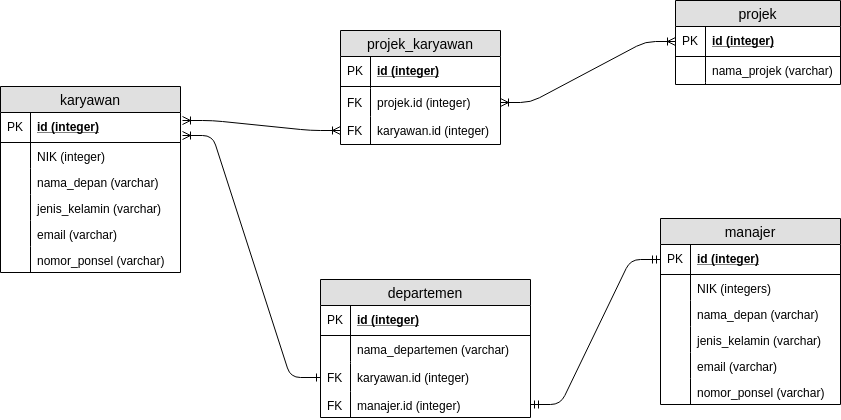

The diagram above was exported from draw.io. Its source (the exported page's mxGraphModel, read from the mxfile embedded in the PNG):
<mxGraphModel dx="1422" dy="806" grid="1" gridSize="10" guides="1" tooltips="1" connect="1" arrows="1" fold="1" page="1" pageScale="1" pageWidth="1100" pageHeight="850" math="0" shadow="0">
  <root>
    <mxCell id="0" />
    <mxCell id="1" parent="0" />
    <mxCell id="VE3sohmZ8S23aIL5ZqaS-1" value="karyawan" style="swimlane;fontStyle=0;childLayout=stackLayout;horizontal=1;startSize=26;fillColor=#e0e0e0;horizontalStack=0;resizeParent=1;resizeParentMax=0;resizeLast=0;collapsible=1;marginBottom=0;swimlaneFillColor=#ffffff;align=center;fontSize=14;" parent="1" vertex="1">
      <mxGeometry x="80" y="206" width="180" height="186" as="geometry" />
    </mxCell>
    <mxCell id="VE3sohmZ8S23aIL5ZqaS-2" value="id (integer)" style="shape=partialRectangle;top=0;left=0;right=0;bottom=1;align=left;verticalAlign=middle;fillColor=none;spacingLeft=34;spacingRight=4;overflow=hidden;rotatable=0;points=[[0,0.5],[1,0.5]];portConstraint=eastwest;dropTarget=0;fontStyle=5;fontSize=12;" parent="VE3sohmZ8S23aIL5ZqaS-1" vertex="1">
      <mxGeometry y="26" width="180" height="30" as="geometry" />
    </mxCell>
    <mxCell id="VE3sohmZ8S23aIL5ZqaS-3" value="PK" style="shape=partialRectangle;top=0;left=0;bottom=0;fillColor=none;align=left;verticalAlign=middle;spacingLeft=4;spacingRight=4;overflow=hidden;rotatable=0;points=[];portConstraint=eastwest;part=1;fontSize=12;" parent="VE3sohmZ8S23aIL5ZqaS-2" vertex="1" connectable="0">
      <mxGeometry width="30" height="30" as="geometry" />
    </mxCell>
    <mxCell id="VE3sohmZ8S23aIL5ZqaS-4" value="NIK (integer)" style="shape=partialRectangle;top=0;left=0;right=0;bottom=0;align=left;verticalAlign=top;fillColor=none;spacingLeft=34;spacingRight=4;overflow=hidden;rotatable=0;points=[[0,0.5],[1,0.5]];portConstraint=eastwest;dropTarget=0;fontSize=12;" parent="VE3sohmZ8S23aIL5ZqaS-1" vertex="1">
      <mxGeometry y="56" width="180" height="26" as="geometry" />
    </mxCell>
    <mxCell id="VE3sohmZ8S23aIL5ZqaS-5" value="" style="shape=partialRectangle;top=0;left=0;bottom=0;fillColor=none;align=left;verticalAlign=top;spacingLeft=4;spacingRight=4;overflow=hidden;rotatable=0;points=[];portConstraint=eastwest;part=1;fontSize=12;" parent="VE3sohmZ8S23aIL5ZqaS-4" vertex="1" connectable="0">
      <mxGeometry width="30" height="26" as="geometry" />
    </mxCell>
    <mxCell id="VE3sohmZ8S23aIL5ZqaS-6" value="nama_depan (varchar)" style="shape=partialRectangle;top=0;left=0;right=0;bottom=0;align=left;verticalAlign=top;fillColor=none;spacingLeft=34;spacingRight=4;overflow=hidden;rotatable=0;points=[[0,0.5],[1,0.5]];portConstraint=eastwest;dropTarget=0;fontSize=12;" parent="VE3sohmZ8S23aIL5ZqaS-1" vertex="1">
      <mxGeometry y="82" width="180" height="26" as="geometry" />
    </mxCell>
    <mxCell id="VE3sohmZ8S23aIL5ZqaS-7" value="" style="shape=partialRectangle;top=0;left=0;bottom=0;fillColor=none;align=left;verticalAlign=top;spacingLeft=4;spacingRight=4;overflow=hidden;rotatable=0;points=[];portConstraint=eastwest;part=1;fontSize=12;" parent="VE3sohmZ8S23aIL5ZqaS-6" vertex="1" connectable="0">
      <mxGeometry width="30" height="26" as="geometry" />
    </mxCell>
    <mxCell id="VE3sohmZ8S23aIL5ZqaS-8" value="jenis_kelamin (varchar)" style="shape=partialRectangle;top=0;left=0;right=0;bottom=0;align=left;verticalAlign=top;fillColor=none;spacingLeft=34;spacingRight=4;overflow=hidden;rotatable=0;points=[[0,0.5],[1,0.5]];portConstraint=eastwest;dropTarget=0;fontSize=12;" parent="VE3sohmZ8S23aIL5ZqaS-1" vertex="1">
      <mxGeometry y="108" width="180" height="26" as="geometry" />
    </mxCell>
    <mxCell id="VE3sohmZ8S23aIL5ZqaS-9" value="" style="shape=partialRectangle;top=0;left=0;bottom=0;fillColor=none;align=left;verticalAlign=top;spacingLeft=4;spacingRight=4;overflow=hidden;rotatable=0;points=[];portConstraint=eastwest;part=1;fontSize=12;" parent="VE3sohmZ8S23aIL5ZqaS-8" vertex="1" connectable="0">
      <mxGeometry width="30" height="26" as="geometry" />
    </mxCell>
    <mxCell id="VE3sohmZ8S23aIL5ZqaS-10" value="email (varchar)" style="shape=partialRectangle;top=0;left=0;right=0;bottom=0;align=left;verticalAlign=top;fillColor=none;spacingLeft=34;spacingRight=4;overflow=hidden;rotatable=0;points=[[0,0.5],[1,0.5]];portConstraint=eastwest;dropTarget=0;fontSize=12;" parent="VE3sohmZ8S23aIL5ZqaS-1" vertex="1">
      <mxGeometry y="134" width="180" height="26" as="geometry" />
    </mxCell>
    <mxCell id="VE3sohmZ8S23aIL5ZqaS-11" value="" style="shape=partialRectangle;top=0;left=0;bottom=0;fillColor=none;align=left;verticalAlign=top;spacingLeft=4;spacingRight=4;overflow=hidden;rotatable=0;points=[];portConstraint=eastwest;part=1;fontSize=12;" parent="VE3sohmZ8S23aIL5ZqaS-10" vertex="1" connectable="0">
      <mxGeometry width="30" height="26" as="geometry" />
    </mxCell>
    <mxCell id="VE3sohmZ8S23aIL5ZqaS-13" value="nomor_ponsel (varchar)" style="shape=partialRectangle;top=0;left=0;right=0;bottom=0;align=left;verticalAlign=top;fillColor=none;spacingLeft=34;spacingRight=4;overflow=hidden;rotatable=0;points=[[0,0.5],[1,0.5]];portConstraint=eastwest;dropTarget=0;fontSize=12;" parent="VE3sohmZ8S23aIL5ZqaS-1" vertex="1">
      <mxGeometry y="160" width="180" height="26" as="geometry" />
    </mxCell>
    <mxCell id="VE3sohmZ8S23aIL5ZqaS-14" value="" style="shape=partialRectangle;top=0;left=0;bottom=0;fillColor=none;align=left;verticalAlign=top;spacingLeft=4;spacingRight=4;overflow=hidden;rotatable=0;points=[];portConstraint=eastwest;part=1;fontSize=12;" parent="VE3sohmZ8S23aIL5ZqaS-13" vertex="1" connectable="0">
      <mxGeometry width="30" height="26" as="geometry" />
    </mxCell>
    <mxCell id="VE3sohmZ8S23aIL5ZqaS-15" value="departemen" style="swimlane;fontStyle=0;childLayout=stackLayout;horizontal=1;startSize=26;fillColor=#e0e0e0;horizontalStack=0;resizeParent=1;resizeParentMax=0;resizeLast=0;collapsible=1;marginBottom=0;swimlaneFillColor=#ffffff;align=center;fontSize=14;" parent="1" vertex="1">
      <mxGeometry x="400" y="399" width="210" height="138" as="geometry" />
    </mxCell>
    <mxCell id="VE3sohmZ8S23aIL5ZqaS-16" value="id (integer)" style="shape=partialRectangle;top=0;left=0;right=0;bottom=1;align=left;verticalAlign=middle;fillColor=none;spacingLeft=34;spacingRight=4;overflow=hidden;rotatable=0;points=[[0,0.5],[1,0.5]];portConstraint=eastwest;dropTarget=0;fontStyle=5;fontSize=12;" parent="VE3sohmZ8S23aIL5ZqaS-15" vertex="1">
      <mxGeometry y="26" width="210" height="30" as="geometry" />
    </mxCell>
    <mxCell id="VE3sohmZ8S23aIL5ZqaS-17" value="PK" style="shape=partialRectangle;top=0;left=0;bottom=0;fillColor=none;align=left;verticalAlign=middle;spacingLeft=4;spacingRight=4;overflow=hidden;rotatable=0;points=[];portConstraint=eastwest;part=1;fontSize=12;" parent="VE3sohmZ8S23aIL5ZqaS-16" vertex="1" connectable="0">
      <mxGeometry width="30" height="30" as="geometry" />
    </mxCell>
    <mxCell id="VE3sohmZ8S23aIL5ZqaS-22" value="nama_departemen (varchar)" style="shape=partialRectangle;top=0;left=0;right=0;bottom=0;align=left;verticalAlign=top;fillColor=none;spacingLeft=34;spacingRight=4;overflow=hidden;rotatable=0;points=[[0,0.5],[1,0.5]];portConstraint=eastwest;dropTarget=0;fontSize=12;" parent="VE3sohmZ8S23aIL5ZqaS-15" vertex="1">
      <mxGeometry y="56" width="210" height="26" as="geometry" />
    </mxCell>
    <mxCell id="VE3sohmZ8S23aIL5ZqaS-23" value="" style="shape=partialRectangle;top=0;left=0;bottom=0;fillColor=none;align=left;verticalAlign=top;spacingLeft=4;spacingRight=4;overflow=hidden;rotatable=0;points=[];portConstraint=eastwest;part=1;fontSize=12;" parent="VE3sohmZ8S23aIL5ZqaS-22" vertex="1" connectable="0">
      <mxGeometry width="30" height="26" as="geometry" />
    </mxCell>
    <mxCell id="VE3sohmZ8S23aIL5ZqaS-24" value="" style="shape=partialRectangle;top=0;left=0;right=0;bottom=0;align=left;verticalAlign=top;fillColor=none;spacingLeft=34;spacingRight=4;overflow=hidden;rotatable=0;points=[[0,0.5],[1,0.5]];portConstraint=eastwest;dropTarget=0;fontSize=12;" parent="VE3sohmZ8S23aIL5ZqaS-15" vertex="1">
      <mxGeometry y="82" width="210" height="2" as="geometry" />
    </mxCell>
    <mxCell id="VE3sohmZ8S23aIL5ZqaS-25" value="" style="shape=partialRectangle;top=0;left=0;bottom=0;fillColor=none;align=left;verticalAlign=top;spacingLeft=4;spacingRight=4;overflow=hidden;rotatable=0;points=[];portConstraint=eastwest;part=1;fontSize=12;" parent="VE3sohmZ8S23aIL5ZqaS-24" vertex="1" connectable="0">
      <mxGeometry width="30" height="2" as="geometry" />
    </mxCell>
    <mxCell id="VE3sohmZ8S23aIL5ZqaS-26" value="karyawan.id (integer)" style="shape=partialRectangle;top=0;left=0;right=0;bottom=0;align=left;verticalAlign=top;fillColor=none;spacingLeft=34;spacingRight=4;overflow=hidden;rotatable=0;points=[[0,0.5],[1,0.5]];portConstraint=eastwest;dropTarget=0;fontSize=12;" parent="VE3sohmZ8S23aIL5ZqaS-15" vertex="1">
      <mxGeometry y="84" width="210" height="28" as="geometry" />
    </mxCell>
    <mxCell id="VE3sohmZ8S23aIL5ZqaS-27" value="FK" style="shape=partialRectangle;top=0;left=0;bottom=0;fillColor=none;align=left;verticalAlign=top;spacingLeft=4;spacingRight=4;overflow=hidden;rotatable=0;points=[];portConstraint=eastwest;part=1;fontSize=12;" parent="VE3sohmZ8S23aIL5ZqaS-26" vertex="1" connectable="0">
      <mxGeometry width="30" height="28" as="geometry" />
    </mxCell>
    <mxCell id="zi7aSX-8r2h00CDGceuc-2" value="manajer.id (integer)" style="shape=partialRectangle;top=0;left=0;right=0;bottom=0;align=left;verticalAlign=top;fillColor=none;spacingLeft=34;spacingRight=4;overflow=hidden;rotatable=0;points=[[0,0.5],[1,0.5]];portConstraint=eastwest;dropTarget=0;fontSize=12;" vertex="1" parent="VE3sohmZ8S23aIL5ZqaS-15">
      <mxGeometry y="112" width="210" height="26" as="geometry" />
    </mxCell>
    <mxCell id="zi7aSX-8r2h00CDGceuc-3" value="FK" style="shape=partialRectangle;top=0;left=0;bottom=0;fillColor=none;align=left;verticalAlign=top;spacingLeft=4;spacingRight=4;overflow=hidden;rotatable=0;points=[];portConstraint=eastwest;part=1;fontSize=12;" vertex="1" connectable="0" parent="zi7aSX-8r2h00CDGceuc-2">
      <mxGeometry width="30" height="26" as="geometry" />
    </mxCell>
    <mxCell id="VE3sohmZ8S23aIL5ZqaS-28" value="projek_karyawan" style="swimlane;fontStyle=0;childLayout=stackLayout;horizontal=1;startSize=26;fillColor=#e0e0e0;horizontalStack=0;resizeParent=1;resizeParentMax=0;resizeLast=0;collapsible=1;marginBottom=0;swimlaneFillColor=#ffffff;align=center;fontSize=14;" parent="1" vertex="1">
      <mxGeometry x="420" y="150" width="160" height="114" as="geometry" />
    </mxCell>
    <mxCell id="VE3sohmZ8S23aIL5ZqaS-29" value="id (integer)" style="shape=partialRectangle;top=0;left=0;right=0;bottom=1;align=left;verticalAlign=middle;fillColor=none;spacingLeft=34;spacingRight=4;overflow=hidden;rotatable=0;points=[[0,0.5],[1,0.5]];portConstraint=eastwest;dropTarget=0;fontStyle=5;fontSize=12;" parent="VE3sohmZ8S23aIL5ZqaS-28" vertex="1">
      <mxGeometry y="26" width="160" height="30" as="geometry" />
    </mxCell>
    <mxCell id="VE3sohmZ8S23aIL5ZqaS-30" value="PK" style="shape=partialRectangle;top=0;left=0;bottom=0;fillColor=none;align=left;verticalAlign=middle;spacingLeft=4;spacingRight=4;overflow=hidden;rotatable=0;points=[];portConstraint=eastwest;part=1;fontSize=12;" parent="VE3sohmZ8S23aIL5ZqaS-29" vertex="1" connectable="0">
      <mxGeometry width="30" height="30" as="geometry" />
    </mxCell>
    <mxCell id="VE3sohmZ8S23aIL5ZqaS-37" value="" style="shape=partialRectangle;top=0;left=0;right=0;bottom=0;align=left;verticalAlign=top;fillColor=none;spacingLeft=34;spacingRight=4;overflow=hidden;rotatable=0;points=[[0,0.5],[1,0.5]];portConstraint=eastwest;dropTarget=0;fontSize=12;" parent="VE3sohmZ8S23aIL5ZqaS-28" vertex="1">
      <mxGeometry y="56" width="160" height="2" as="geometry" />
    </mxCell>
    <mxCell id="VE3sohmZ8S23aIL5ZqaS-38" value="" style="shape=partialRectangle;top=0;left=0;bottom=0;fillColor=none;align=left;verticalAlign=top;spacingLeft=4;spacingRight=4;overflow=hidden;rotatable=0;points=[];portConstraint=eastwest;part=1;fontSize=12;" parent="VE3sohmZ8S23aIL5ZqaS-37" vertex="1" connectable="0">
      <mxGeometry width="30" height="2" as="geometry" />
    </mxCell>
    <mxCell id="zi7aSX-8r2h00CDGceuc-28" value="projek.id (integer)" style="shape=partialRectangle;top=0;left=0;right=0;bottom=0;align=left;verticalAlign=top;fillColor=none;spacingLeft=34;spacingRight=4;overflow=hidden;rotatable=0;points=[[0,0.5],[1,0.5]];portConstraint=eastwest;dropTarget=0;fontSize=12;" vertex="1" parent="VE3sohmZ8S23aIL5ZqaS-28">
      <mxGeometry y="58" width="160" height="28" as="geometry" />
    </mxCell>
    <mxCell id="zi7aSX-8r2h00CDGceuc-29" value="FK" style="shape=partialRectangle;top=0;left=0;bottom=0;fillColor=none;align=left;verticalAlign=top;spacingLeft=4;spacingRight=4;overflow=hidden;rotatable=0;points=[];portConstraint=eastwest;part=1;fontSize=12;" vertex="1" connectable="0" parent="zi7aSX-8r2h00CDGceuc-28">
      <mxGeometry width="30" height="28" as="geometry" />
    </mxCell>
    <mxCell id="zi7aSX-8r2h00CDGceuc-44" value="karyawan.id (integer)" style="shape=partialRectangle;top=0;left=0;right=0;bottom=0;align=left;verticalAlign=top;fillColor=none;spacingLeft=34;spacingRight=4;overflow=hidden;rotatable=0;points=[[0,0.5],[1,0.5]];portConstraint=eastwest;dropTarget=0;fontSize=12;" vertex="1" parent="VE3sohmZ8S23aIL5ZqaS-28">
      <mxGeometry y="86" width="160" height="28" as="geometry" />
    </mxCell>
    <mxCell id="zi7aSX-8r2h00CDGceuc-45" value="FK" style="shape=partialRectangle;top=0;left=0;bottom=0;fillColor=none;align=left;verticalAlign=top;spacingLeft=4;spacingRight=4;overflow=hidden;rotatable=0;points=[];portConstraint=eastwest;part=1;fontSize=12;" vertex="1" connectable="0" parent="zi7aSX-8r2h00CDGceuc-44">
      <mxGeometry width="30" height="28" as="geometry" />
    </mxCell>
    <mxCell id="zi7aSX-8r2h00CDGceuc-15" value="manajer" style="swimlane;fontStyle=0;childLayout=stackLayout;horizontal=1;startSize=26;fillColor=#e0e0e0;horizontalStack=0;resizeParent=1;resizeParentMax=0;resizeLast=0;collapsible=1;marginBottom=0;swimlaneFillColor=#ffffff;align=center;fontSize=14;" vertex="1" parent="1">
      <mxGeometry x="740" y="338" width="180" height="186" as="geometry" />
    </mxCell>
    <mxCell id="zi7aSX-8r2h00CDGceuc-16" value="id (integer)" style="shape=partialRectangle;top=0;left=0;right=0;bottom=1;align=left;verticalAlign=middle;fillColor=none;spacingLeft=34;spacingRight=4;overflow=hidden;rotatable=0;points=[[0,0.5],[1,0.5]];portConstraint=eastwest;dropTarget=0;fontStyle=5;fontSize=12;" vertex="1" parent="zi7aSX-8r2h00CDGceuc-15">
      <mxGeometry y="26" width="180" height="30" as="geometry" />
    </mxCell>
    <mxCell id="zi7aSX-8r2h00CDGceuc-17" value="PK" style="shape=partialRectangle;top=0;left=0;bottom=0;fillColor=none;align=left;verticalAlign=middle;spacingLeft=4;spacingRight=4;overflow=hidden;rotatable=0;points=[];portConstraint=eastwest;part=1;fontSize=12;" vertex="1" connectable="0" parent="zi7aSX-8r2h00CDGceuc-16">
      <mxGeometry width="30" height="30" as="geometry" />
    </mxCell>
    <mxCell id="zi7aSX-8r2h00CDGceuc-18" value="NIK (integers)" style="shape=partialRectangle;top=0;left=0;right=0;bottom=0;align=left;verticalAlign=top;fillColor=none;spacingLeft=34;spacingRight=4;overflow=hidden;rotatable=0;points=[[0,0.5],[1,0.5]];portConstraint=eastwest;dropTarget=0;fontSize=12;" vertex="1" parent="zi7aSX-8r2h00CDGceuc-15">
      <mxGeometry y="56" width="180" height="26" as="geometry" />
    </mxCell>
    <mxCell id="zi7aSX-8r2h00CDGceuc-19" value="" style="shape=partialRectangle;top=0;left=0;bottom=0;fillColor=none;align=left;verticalAlign=top;spacingLeft=4;spacingRight=4;overflow=hidden;rotatable=0;points=[];portConstraint=eastwest;part=1;fontSize=12;" vertex="1" connectable="0" parent="zi7aSX-8r2h00CDGceuc-18">
      <mxGeometry width="30" height="26" as="geometry" />
    </mxCell>
    <mxCell id="zi7aSX-8r2h00CDGceuc-20" value="nama_depan (varchar)" style="shape=partialRectangle;top=0;left=0;right=0;bottom=0;align=left;verticalAlign=top;fillColor=none;spacingLeft=34;spacingRight=4;overflow=hidden;rotatable=0;points=[[0,0.5],[1,0.5]];portConstraint=eastwest;dropTarget=0;fontSize=12;" vertex="1" parent="zi7aSX-8r2h00CDGceuc-15">
      <mxGeometry y="82" width="180" height="26" as="geometry" />
    </mxCell>
    <mxCell id="zi7aSX-8r2h00CDGceuc-21" value="" style="shape=partialRectangle;top=0;left=0;bottom=0;fillColor=none;align=left;verticalAlign=top;spacingLeft=4;spacingRight=4;overflow=hidden;rotatable=0;points=[];portConstraint=eastwest;part=1;fontSize=12;" vertex="1" connectable="0" parent="zi7aSX-8r2h00CDGceuc-20">
      <mxGeometry width="30" height="26" as="geometry" />
    </mxCell>
    <mxCell id="zi7aSX-8r2h00CDGceuc-22" value="jenis_kelamin (varchar)" style="shape=partialRectangle;top=0;left=0;right=0;bottom=0;align=left;verticalAlign=top;fillColor=none;spacingLeft=34;spacingRight=4;overflow=hidden;rotatable=0;points=[[0,0.5],[1,0.5]];portConstraint=eastwest;dropTarget=0;fontSize=12;" vertex="1" parent="zi7aSX-8r2h00CDGceuc-15">
      <mxGeometry y="108" width="180" height="26" as="geometry" />
    </mxCell>
    <mxCell id="zi7aSX-8r2h00CDGceuc-23" value="" style="shape=partialRectangle;top=0;left=0;bottom=0;fillColor=none;align=left;verticalAlign=top;spacingLeft=4;spacingRight=4;overflow=hidden;rotatable=0;points=[];portConstraint=eastwest;part=1;fontSize=12;" vertex="1" connectable="0" parent="zi7aSX-8r2h00CDGceuc-22">
      <mxGeometry width="30" height="26" as="geometry" />
    </mxCell>
    <mxCell id="zi7aSX-8r2h00CDGceuc-24" value="email (varchar)" style="shape=partialRectangle;top=0;left=0;right=0;bottom=0;align=left;verticalAlign=top;fillColor=none;spacingLeft=34;spacingRight=4;overflow=hidden;rotatable=0;points=[[0,0.5],[1,0.5]];portConstraint=eastwest;dropTarget=0;fontSize=12;" vertex="1" parent="zi7aSX-8r2h00CDGceuc-15">
      <mxGeometry y="134" width="180" height="26" as="geometry" />
    </mxCell>
    <mxCell id="zi7aSX-8r2h00CDGceuc-25" value="" style="shape=partialRectangle;top=0;left=0;bottom=0;fillColor=none;align=left;verticalAlign=top;spacingLeft=4;spacingRight=4;overflow=hidden;rotatable=0;points=[];portConstraint=eastwest;part=1;fontSize=12;" vertex="1" connectable="0" parent="zi7aSX-8r2h00CDGceuc-24">
      <mxGeometry width="30" height="26" as="geometry" />
    </mxCell>
    <mxCell id="zi7aSX-8r2h00CDGceuc-26" value="nomor_ponsel (varchar)" style="shape=partialRectangle;top=0;left=0;right=0;bottom=0;align=left;verticalAlign=top;fillColor=none;spacingLeft=34;spacingRight=4;overflow=hidden;rotatable=0;points=[[0,0.5],[1,0.5]];portConstraint=eastwest;dropTarget=0;fontSize=12;" vertex="1" parent="zi7aSX-8r2h00CDGceuc-15">
      <mxGeometry y="160" width="180" height="26" as="geometry" />
    </mxCell>
    <mxCell id="zi7aSX-8r2h00CDGceuc-27" value="" style="shape=partialRectangle;top=0;left=0;bottom=0;fillColor=none;align=left;verticalAlign=top;spacingLeft=4;spacingRight=4;overflow=hidden;rotatable=0;points=[];portConstraint=eastwest;part=1;fontSize=12;" vertex="1" connectable="0" parent="zi7aSX-8r2h00CDGceuc-26">
      <mxGeometry width="30" height="26" as="geometry" />
    </mxCell>
    <mxCell id="zi7aSX-8r2h00CDGceuc-34" value="" style="edgeStyle=entityRelationEdgeStyle;fontSize=12;html=1;endArrow=ERmandOne;startArrow=ERmandOne;exitX=1;exitY=0.5;exitDx=0;exitDy=0;entryX=0;entryY=0.5;entryDx=0;entryDy=0;" edge="1" parent="1" source="zi7aSX-8r2h00CDGceuc-2" target="zi7aSX-8r2h00CDGceuc-16">
      <mxGeometry width="100" height="100" relative="1" as="geometry">
        <mxPoint x="630" y="620" as="sourcePoint" />
        <mxPoint x="730" y="520" as="targetPoint" />
      </mxGeometry>
    </mxCell>
    <mxCell id="zi7aSX-8r2h00CDGceuc-35" value="projek" style="swimlane;fontStyle=0;childLayout=stackLayout;horizontal=1;startSize=26;fillColor=#e0e0e0;horizontalStack=0;resizeParent=1;resizeParentMax=0;resizeLast=0;collapsible=1;marginBottom=0;swimlaneFillColor=#ffffff;align=center;fontSize=14;" vertex="1" parent="1">
      <mxGeometry x="755" y="120" width="165" height="84" as="geometry" />
    </mxCell>
    <mxCell id="zi7aSX-8r2h00CDGceuc-36" value="id (integer)" style="shape=partialRectangle;top=0;left=0;right=0;bottom=1;align=left;verticalAlign=middle;fillColor=none;spacingLeft=34;spacingRight=4;overflow=hidden;rotatable=0;points=[[0,0.5],[1,0.5]];portConstraint=eastwest;dropTarget=0;fontStyle=5;fontSize=12;" vertex="1" parent="zi7aSX-8r2h00CDGceuc-35">
      <mxGeometry y="26" width="165" height="30" as="geometry" />
    </mxCell>
    <mxCell id="zi7aSX-8r2h00CDGceuc-37" value="PK" style="shape=partialRectangle;top=0;left=0;bottom=0;fillColor=none;align=left;verticalAlign=middle;spacingLeft=4;spacingRight=4;overflow=hidden;rotatable=0;points=[];portConstraint=eastwest;part=1;fontSize=12;" vertex="1" connectable="0" parent="zi7aSX-8r2h00CDGceuc-36">
      <mxGeometry width="30" height="30" as="geometry" />
    </mxCell>
    <mxCell id="zi7aSX-8r2h00CDGceuc-38" value="nama_projek (varchar)" style="shape=partialRectangle;top=0;left=0;right=0;bottom=0;align=left;verticalAlign=top;fillColor=none;spacingLeft=34;spacingRight=4;overflow=hidden;rotatable=0;points=[[0,0.5],[1,0.5]];portConstraint=eastwest;dropTarget=0;fontSize=12;" vertex="1" parent="zi7aSX-8r2h00CDGceuc-35">
      <mxGeometry y="56" width="165" height="26" as="geometry" />
    </mxCell>
    <mxCell id="zi7aSX-8r2h00CDGceuc-39" value="" style="shape=partialRectangle;top=0;left=0;bottom=0;fillColor=none;align=left;verticalAlign=top;spacingLeft=4;spacingRight=4;overflow=hidden;rotatable=0;points=[];portConstraint=eastwest;part=1;fontSize=12;" vertex="1" connectable="0" parent="zi7aSX-8r2h00CDGceuc-38">
      <mxGeometry width="30" height="26" as="geometry" />
    </mxCell>
    <mxCell id="zi7aSX-8r2h00CDGceuc-40" value="" style="shape=partialRectangle;top=0;left=0;right=0;bottom=0;align=left;verticalAlign=top;fillColor=none;spacingLeft=34;spacingRight=4;overflow=hidden;rotatable=0;points=[[0,0.5],[1,0.5]];portConstraint=eastwest;dropTarget=0;fontSize=12;" vertex="1" parent="zi7aSX-8r2h00CDGceuc-35">
      <mxGeometry y="82" width="165" height="2" as="geometry" />
    </mxCell>
    <mxCell id="zi7aSX-8r2h00CDGceuc-41" value="" style="shape=partialRectangle;top=0;left=0;bottom=0;fillColor=none;align=left;verticalAlign=top;spacingLeft=4;spacingRight=4;overflow=hidden;rotatable=0;points=[];portConstraint=eastwest;part=1;fontSize=12;" vertex="1" connectable="0" parent="zi7aSX-8r2h00CDGceuc-40">
      <mxGeometry width="30" height="2" as="geometry" />
    </mxCell>
    <mxCell id="zi7aSX-8r2h00CDGceuc-47" value="" style="edgeStyle=entityRelationEdgeStyle;fontSize=12;html=1;endArrow=ERone;exitX=1.011;exitY=0.767;exitDx=0;exitDy=0;entryX=0;entryY=0.5;entryDx=0;entryDy=0;endFill=0;startArrow=ERoneToMany;startFill=0;exitPerimeter=0;" edge="1" parent="1" source="VE3sohmZ8S23aIL5ZqaS-2" target="VE3sohmZ8S23aIL5ZqaS-26">
      <mxGeometry width="100" height="100" relative="1" as="geometry">
        <mxPoint x="150" y="660" as="sourcePoint" />
        <mxPoint x="250" y="560" as="targetPoint" />
      </mxGeometry>
    </mxCell>
    <mxCell id="zi7aSX-8r2h00CDGceuc-46" value="" style="edgeStyle=entityRelationEdgeStyle;fontSize=12;html=1;endArrow=ERoneToMany;startArrow=ERoneToMany;startFill=0;endFill=0;entryX=0;entryY=0.5;entryDx=0;entryDy=0;" edge="1" parent="1" target="zi7aSX-8r2h00CDGceuc-44">
      <mxGeometry width="100" height="100" relative="1" as="geometry">
        <mxPoint x="262" y="240" as="sourcePoint" />
        <mxPoint x="410" y="316" as="targetPoint" />
      </mxGeometry>
    </mxCell>
    <mxCell id="zi7aSX-8r2h00CDGceuc-48" value="" style="edgeStyle=entityRelationEdgeStyle;fontSize=12;html=1;endArrow=ERoneToMany;endFill=0;exitX=1;exitY=0.5;exitDx=0;exitDy=0;entryX=0;entryY=0.5;entryDx=0;entryDy=0;startArrow=ERoneToMany;startFill=0;" edge="1" parent="1" source="zi7aSX-8r2h00CDGceuc-28" target="zi7aSX-8r2h00CDGceuc-36">
      <mxGeometry width="100" height="100" relative="1" as="geometry">
        <mxPoint x="600" y="300" as="sourcePoint" />
        <mxPoint x="700" y="200" as="targetPoint" />
      </mxGeometry>
    </mxCell>
  </root>
</mxGraphModel>